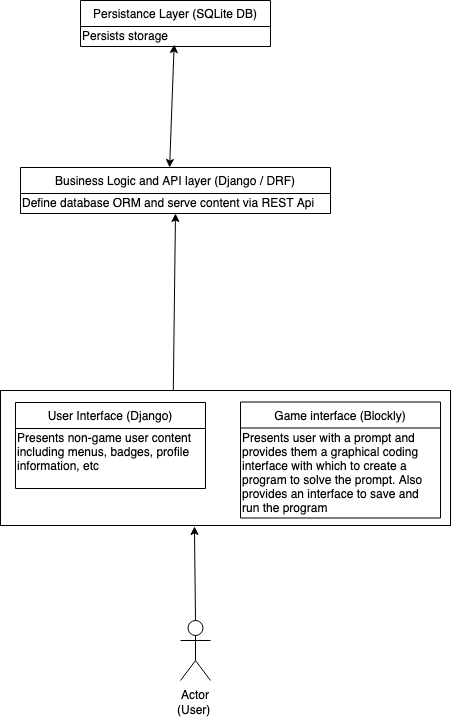

The diagram above was exported from draw.io. Its source (the exported page's mxGraphModel, read from the mxfile embedded in the PNG):
<mxGraphModel dx="932" dy="551" grid="1" gridSize="10" guides="1" tooltips="1" connect="1" arrows="1" fold="1" page="1" pageScale="1" pageWidth="1100" pageHeight="850" math="0" shadow="0">
  <root>
    <mxCell id="0" />
    <mxCell id="1" parent="0" />
    <mxCell id="qUDKhrtOPoFGv2tOfOYm-14" value="" style="rounded=0;whiteSpace=wrap;html=1;fillColor=none;" parent="1" vertex="1">
      <mxGeometry x="90" y="470" width="450" height="135" as="geometry" />
    </mxCell>
    <mxCell id="WSS9xUs1qQVKd6IKx-Ca-2" value="Game interface (Blockly)" style="swimlane;fontStyle=0;childLayout=stackLayout;horizontal=1;startSize=26;fillColor=none;horizontalStack=0;resizeParent=1;resizeParentMax=0;resizeLast=0;collapsible=1;marginBottom=0;" parent="1" vertex="1">
      <mxGeometry x="330" y="481.5" width="200" height="116" as="geometry" />
    </mxCell>
    <mxCell id="WSS9xUs1qQVKd6IKx-Ca-7" value="Presents user with a prompt and&amp;nbsp;&lt;br&gt;provides them a graphical coding&amp;nbsp;&lt;br&gt;interface with which to create a&amp;nbsp;&lt;br&gt;program to solve the prompt. Also&lt;br&gt;provides an interface to save and&amp;nbsp;&lt;br&gt;run the program&lt;br&gt;" style="text;html=1;resizable=0;points=[];autosize=1;align=left;verticalAlign=top;spacingTop=-4;" parent="WSS9xUs1qQVKd6IKx-Ca-2" vertex="1">
      <mxGeometry y="26" width="200" height="90" as="geometry" />
    </mxCell>
    <mxCell id="WSS9xUs1qQVKd6IKx-Ca-9" value="Persistance Layer (SQLite DB)" style="swimlane;fontStyle=0;childLayout=stackLayout;horizontal=1;startSize=26;fillColor=none;horizontalStack=0;resizeParent=1;resizeParentMax=0;resizeLast=0;collapsible=1;marginBottom=0;" parent="1" vertex="1">
      <mxGeometry x="170" y="80" width="190" height="46" as="geometry" />
    </mxCell>
    <mxCell id="WSS9xUs1qQVKd6IKx-Ca-32" value="Persists storage" style="text;html=1;resizable=0;points=[];autosize=1;align=left;verticalAlign=top;spacingTop=-4;" parent="WSS9xUs1qQVKd6IKx-Ca-9" vertex="1">
      <mxGeometry y="26" width="190" height="20" as="geometry" />
    </mxCell>
    <mxCell id="WSS9xUs1qQVKd6IKx-Ca-14" value="Business Logic and API layer (Django / DRF)" style="swimlane;fontStyle=0;childLayout=stackLayout;horizontal=1;startSize=26;fillColor=none;horizontalStack=0;resizeParent=1;resizeParentMax=0;resizeLast=0;collapsible=1;marginBottom=0;" parent="1" vertex="1">
      <mxGeometry x="110" y="247" width="310" height="46" as="geometry" />
    </mxCell>
    <mxCell id="WSS9xUs1qQVKd6IKx-Ca-50" value="Define database ORM and serve content via REST Api" style="text;html=1;resizable=0;points=[];autosize=1;align=left;verticalAlign=top;spacingTop=-4;" parent="WSS9xUs1qQVKd6IKx-Ca-14" vertex="1">
      <mxGeometry y="26" width="310" height="20" as="geometry" />
    </mxCell>
    <mxCell id="WSS9xUs1qQVKd6IKx-Ca-18" value="User Interface (Django)" style="swimlane;fontStyle=0;childLayout=stackLayout;horizontal=1;startSize=26;fillColor=none;horizontalStack=0;resizeParent=1;resizeParentMax=0;resizeLast=0;collapsible=1;marginBottom=0;" parent="1" vertex="1">
      <mxGeometry x="105" y="482" width="190" height="86" as="geometry" />
    </mxCell>
    <mxCell id="WSS9xUs1qQVKd6IKx-Ca-49" value="Presents non-game user content&lt;br&gt;including menus, badges, profile&amp;nbsp;&lt;br&gt;information, etc&lt;br&gt;&lt;br&gt;" style="text;html=1;resizable=0;points=[];autosize=1;align=left;verticalAlign=top;spacingTop=-4;" parent="WSS9xUs1qQVKd6IKx-Ca-18" vertex="1">
      <mxGeometry y="26" width="190" height="60" as="geometry" />
    </mxCell>
    <mxCell id="WSS9xUs1qQVKd6IKx-Ca-34" value="" style="endArrow=classic;html=1;entryX=0.5;entryY=1;entryDx=0;entryDy=0;exitX=0.384;exitY=0;exitDx=0;exitDy=0;exitPerimeter=0;" parent="1" source="qUDKhrtOPoFGv2tOfOYm-14" target="WSS9xUs1qQVKd6IKx-Ca-14" edge="1">
      <mxGeometry width="50" height="50" relative="1" as="geometry">
        <mxPoint x="260" y="460" as="sourcePoint" />
        <mxPoint x="210" y="350" as="targetPoint" />
      </mxGeometry>
    </mxCell>
    <mxCell id="WSS9xUs1qQVKd6IKx-Ca-36" value="Actor" style="shape=umlActor;verticalLabelPosition=bottom;labelBackgroundColor=#ffffff;verticalAlign=top;html=1;outlineConnect=0;" parent="1" vertex="1">
      <mxGeometry x="270" y="700" width="30" height="60" as="geometry" />
    </mxCell>
    <mxCell id="WSS9xUs1qQVKd6IKx-Ca-39" value="(User)" style="text;html=1;resizable=0;points=[];autosize=1;align=left;verticalAlign=top;spacingTop=-4;" parent="1" vertex="1">
      <mxGeometry x="265" y="780" width="50" height="20" as="geometry" />
    </mxCell>
    <mxCell id="WSS9xUs1qQVKd6IKx-Ca-52" value="" style="endArrow=classic;startArrow=classic;html=1;entryX=0.493;entryY=0.9;entryDx=0;entryDy=0;entryPerimeter=0;exitX=0.481;exitY=0;exitDx=0;exitDy=0;exitPerimeter=0;" parent="1" source="WSS9xUs1qQVKd6IKx-Ca-14" target="WSS9xUs1qQVKd6IKx-Ca-32" edge="1">
      <mxGeometry width="50" height="50" relative="1" as="geometry">
        <mxPoint x="170" y="247" as="sourcePoint" />
        <mxPoint x="220" y="197" as="targetPoint" />
      </mxGeometry>
    </mxCell>
    <mxCell id="qUDKhrtOPoFGv2tOfOYm-17" value="" style="endArrow=classic;html=1;exitX=0.5;exitY=0;exitDx=0;exitDy=0;exitPerimeter=0;entryX=0.431;entryY=1.007;entryDx=0;entryDy=0;entryPerimeter=0;" parent="1" source="WSS9xUs1qQVKd6IKx-Ca-36" target="qUDKhrtOPoFGv2tOfOYm-14" edge="1">
      <mxGeometry width="50" height="50" relative="1" as="geometry">
        <mxPoint x="270" y="690" as="sourcePoint" />
        <mxPoint x="320" y="640" as="targetPoint" />
      </mxGeometry>
    </mxCell>
  </root>
</mxGraphModel>